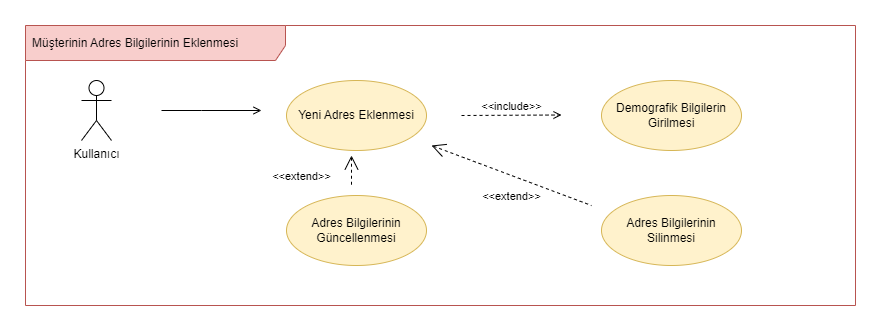

The diagram above was exported from draw.io. Its source (the exported page's mxGraphModel, read from the mxfile embedded in the PNG):
<mxGraphModel dx="1793" dy="3084" grid="1" gridSize="10" guides="1" tooltips="1" connect="1" arrows="1" fold="1" page="1" pageScale="1" pageWidth="850" pageHeight="1100" math="0" shadow="0">
  <root>
    <mxCell id="0" />
    <mxCell id="1" parent="0" />
    <mxCell id="2" value="Müşterinin Adres Bilgilerinin Eklenmesi" style="shape=umlFrame;whiteSpace=wrap;html=1;width=260;height=35;boundedLbl=1;verticalAlign=middle;align=left;spacingLeft=5;fillColor=#f8cecc;strokeColor=#b85450;" vertex="1" parent="1">
      <mxGeometry x="11" y="-1360" width="830" height="280" as="geometry" />
    </mxCell>
    <mxCell id="3" value="Kullanıcı" style="shape=umlActor;verticalLabelPosition=bottom;verticalAlign=top;html=1;" vertex="1" parent="1">
      <mxGeometry x="67" y="-1305" width="30" height="60" as="geometry" />
    </mxCell>
    <mxCell id="4" value="Yeni Adres Eklenmesi" style="ellipse;whiteSpace=wrap;html=1;fillColor=#fff2cc;strokeColor=#d6b656;" vertex="1" parent="1">
      <mxGeometry x="272" y="-1305" width="140" height="70" as="geometry" />
    </mxCell>
    <mxCell id="5" value="&amp;lt;&amp;lt;include&amp;gt;&amp;gt;" style="html=1;verticalAlign=bottom;labelBackgroundColor=none;endArrow=open;endFill=0;dashed=1;rounded=0;" edge="1" parent="1">
      <mxGeometry width="160" relative="1" as="geometry">
        <mxPoint x="447" y="-1270" as="sourcePoint" />
        <mxPoint x="547" y="-1270.4999999999998" as="targetPoint" />
      </mxGeometry>
    </mxCell>
    <mxCell id="6" style="edgeStyle=orthogonalEdgeStyle;rounded=0;orthogonalLoop=1;jettySize=auto;html=1;endArrow=open;endFill=0;" edge="1" parent="1">
      <mxGeometry relative="1" as="geometry">
        <mxPoint x="147" y="-1275" as="sourcePoint" />
        <mxPoint x="247" y="-1275" as="targetPoint" />
        <Array as="points">
          <mxPoint x="187" y="-1275" />
          <mxPoint x="187" y="-1275" />
        </Array>
      </mxGeometry>
    </mxCell>
    <mxCell id="7" value="Demografik Bilgilerin Girilmesi" style="ellipse;whiteSpace=wrap;html=1;fillColor=#fff2cc;strokeColor=#d6b656;" vertex="1" parent="1">
      <mxGeometry x="587" y="-1305" width="140" height="70" as="geometry" />
    </mxCell>
    <mxCell id="8" value="Adres Bilgilerinin Güncellenmesi" style="ellipse;whiteSpace=wrap;html=1;fillColor=#fff2cc;strokeColor=#d6b656;" vertex="1" parent="1">
      <mxGeometry x="272" y="-1190" width="140" height="70" as="geometry" />
    </mxCell>
    <mxCell id="9" value="Adres Bilgilerinin Silinmesi" style="ellipse;whiteSpace=wrap;html=1;fillColor=#fff2cc;strokeColor=#d6b656;" vertex="1" parent="1">
      <mxGeometry x="587" y="-1190" width="140" height="70" as="geometry" />
    </mxCell>
    <mxCell id="10" value="&amp;lt;&amp;lt;extend&amp;gt;&amp;gt;" style="edgeStyle=none;html=1;startArrow=open;endArrow=none;startSize=12;verticalAlign=bottom;dashed=1;labelBackgroundColor=none;rounded=0;" edge="1" parent="1">
      <mxGeometry x="1" y="-50" width="160" relative="1" as="geometry">
        <mxPoint x="337" y="-1230" as="sourcePoint" />
        <mxPoint x="337" y="-1200" as="targetPoint" />
        <mxPoint as="offset" />
      </mxGeometry>
    </mxCell>
    <mxCell id="11" value="&amp;lt;&amp;lt;extend&amp;gt;&amp;gt;" style="edgeStyle=none;html=1;startArrow=open;endArrow=none;startSize=12;verticalAlign=bottom;dashed=1;labelBackgroundColor=none;rounded=0;" edge="1" parent="1">
      <mxGeometry x="0.1233" y="-28" width="160" relative="1" as="geometry">
        <mxPoint x="417" y="-1240" as="sourcePoint" />
        <mxPoint x="577" y="-1180" as="targetPoint" />
        <mxPoint as="offset" />
      </mxGeometry>
    </mxCell>
  </root>
</mxGraphModel>